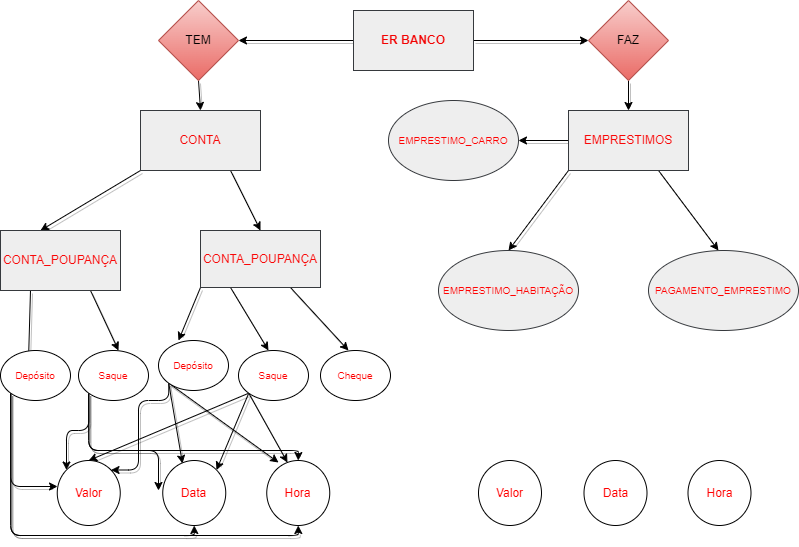

The diagram above was exported from draw.io. Its source (the exported page's mxGraphModel, read from the mxfile embedded in the PNG):
<mxGraphModel dx="832" dy="480" grid="1" gridSize="10" guides="1" tooltips="1" connect="1" arrows="1" fold="1" page="1" pageScale="1" pageWidth="850" pageHeight="1100" math="0" shadow="0">
  <root>
    <mxCell id="0" />
    <mxCell id="1" parent="0" />
    <mxCell id="12" style="edgeStyle=none;html=1;exitX=0;exitY=0.5;exitDx=0;exitDy=0;shadow=1;fontColor=#f90606;" edge="1" parent="1" source="2">
      <mxGeometry relative="1" as="geometry">
        <mxPoint x="250" y="50" as="targetPoint" />
      </mxGeometry>
    </mxCell>
    <mxCell id="17" style="edgeStyle=none;html=1;exitX=1;exitY=0.5;exitDx=0;exitDy=0;entryX=0;entryY=0.5;entryDx=0;entryDy=0;shadow=1;fontColor=#f90606;" edge="1" parent="1" source="2" target="16">
      <mxGeometry relative="1" as="geometry" />
    </mxCell>
    <mxCell id="2" value="&lt;font color=&quot;#f20202&quot;&gt;&lt;b&gt;ER BANCO&lt;/b&gt;&lt;/font&gt;" style="whiteSpace=wrap;html=1;fillColor=#eeeeee;strokeColor=#36393d;" vertex="1" parent="1">
      <mxGeometry x="365" y="20" width="120" height="60" as="geometry" />
    </mxCell>
    <mxCell id="6" style="edgeStyle=none;html=1;exitX=0;exitY=1;exitDx=0;exitDy=0;shadow=1;fontColor=#f70202;" edge="1" parent="1" source="5">
      <mxGeometry relative="1" as="geometry">
        <mxPoint x="52" y="240" as="targetPoint" />
      </mxGeometry>
    </mxCell>
    <mxCell id="9" style="edgeStyle=none;html=1;exitX=0.75;exitY=1;exitDx=0;exitDy=0;entryX=0.5;entryY=0;entryDx=0;entryDy=0;shadow=1;fontColor=#f90606;" edge="1" parent="1" source="5" target="8">
      <mxGeometry relative="1" as="geometry" />
    </mxCell>
    <mxCell id="5" value="&lt;font color=&quot;#f70202&quot;&gt;CONTA&lt;/font&gt;" style="whiteSpace=wrap;html=1;fillColor=#eeeeee;strokeColor=#36393d;" vertex="1" parent="1">
      <mxGeometry x="152" y="120" width="120" height="60" as="geometry" />
    </mxCell>
    <mxCell id="29" style="edgeStyle=none;html=1;exitX=0.75;exitY=1;exitDx=0;exitDy=0;shadow=1;fontColor=#FF0000;" edge="1" parent="1" source="7">
      <mxGeometry relative="1" as="geometry">
        <mxPoint x="130" y="360" as="targetPoint" />
      </mxGeometry>
    </mxCell>
    <mxCell id="32" style="edgeStyle=none;html=1;exitX=0.25;exitY=1;exitDx=0;exitDy=0;shadow=1;fontSize=10;fontColor=#FF0000;" edge="1" parent="1" source="7">
      <mxGeometry relative="1" as="geometry">
        <mxPoint x="40" y="370" as="targetPoint" />
      </mxGeometry>
    </mxCell>
    <mxCell id="7" value="&lt;font color=&quot;#f90606&quot;&gt;CONTA_POUPANÇA&lt;/font&gt;" style="whiteSpace=wrap;html=1;fillColor=#eeeeee;strokeColor=#36393d;" vertex="1" parent="1">
      <mxGeometry x="12" y="240" width="120" height="60" as="geometry" />
    </mxCell>
    <mxCell id="33" style="edgeStyle=none;html=1;exitX=0;exitY=1;exitDx=0;exitDy=0;shadow=1;fontSize=10;fontColor=#FF0000;" edge="1" parent="1" source="8">
      <mxGeometry relative="1" as="geometry">
        <mxPoint x="190" y="350" as="targetPoint" />
      </mxGeometry>
    </mxCell>
    <mxCell id="35" style="edgeStyle=none;html=1;exitX=0.25;exitY=1;exitDx=0;exitDy=0;shadow=1;fontSize=10;fontColor=#FF0000;" edge="1" parent="1" source="8">
      <mxGeometry relative="1" as="geometry">
        <mxPoint x="280" y="360" as="targetPoint" />
      </mxGeometry>
    </mxCell>
    <mxCell id="37" style="edgeStyle=none;html=1;exitX=0.75;exitY=1;exitDx=0;exitDy=0;shadow=1;fontSize=10;fontColor=#FF0000;" edge="1" parent="1" source="8">
      <mxGeometry relative="1" as="geometry">
        <mxPoint x="360" y="360" as="targetPoint" />
      </mxGeometry>
    </mxCell>
    <mxCell id="8" value="&lt;font color=&quot;#f90606&quot;&gt;CONTA_POUPANÇA&lt;/font&gt;" style="whiteSpace=wrap;html=1;fillColor=#eeeeee;strokeColor=#36393d;" vertex="1" parent="1">
      <mxGeometry x="212" y="240" width="120" height="57" as="geometry" />
    </mxCell>
    <mxCell id="21" value="" style="edgeStyle=none;html=1;shadow=1;fontColor=#f90606;" edge="1" parent="1" source="11" target="20">
      <mxGeometry relative="1" as="geometry" />
    </mxCell>
    <mxCell id="22" style="edgeStyle=none;html=1;exitX=0;exitY=1;exitDx=0;exitDy=0;shadow=1;fontColor=#FF0000;" edge="1" parent="1" source="11">
      <mxGeometry relative="1" as="geometry">
        <mxPoint x="520" y="260" as="targetPoint" />
      </mxGeometry>
    </mxCell>
    <mxCell id="24" style="edgeStyle=none;html=1;exitX=0.75;exitY=1;exitDx=0;exitDy=0;shadow=1;fontColor=#FF0000;" edge="1" parent="1" source="11">
      <mxGeometry relative="1" as="geometry">
        <mxPoint x="730" y="260" as="targetPoint" />
      </mxGeometry>
    </mxCell>
    <mxCell id="11" value="&lt;font color=&quot;#f90606&quot;&gt;EMPRESTIMOS&lt;/font&gt;" style="whiteSpace=wrap;html=1;fillColor=#eeeeee;strokeColor=#36393d;" vertex="1" parent="1">
      <mxGeometry x="580" y="120" width="120" height="60" as="geometry" />
    </mxCell>
    <mxCell id="14" style="edgeStyle=none;html=1;exitX=0.5;exitY=1;exitDx=0;exitDy=0;entryX=0.5;entryY=0;entryDx=0;entryDy=0;shadow=1;fontColor=#f90606;" edge="1" parent="1" source="13" target="5">
      <mxGeometry relative="1" as="geometry" />
    </mxCell>
    <mxCell id="13" value="TEM" style="rhombus;whiteSpace=wrap;html=1;fillColor=#f8cecc;strokeColor=#b85450;gradientColor=#ea6b66;" vertex="1" parent="1">
      <mxGeometry x="170" y="10" width="80" height="80" as="geometry" />
    </mxCell>
    <mxCell id="18" style="edgeStyle=none;html=1;exitX=0.5;exitY=1;exitDx=0;exitDy=0;entryX=0.5;entryY=0;entryDx=0;entryDy=0;shadow=1;fontColor=#f90606;" edge="1" parent="1" source="16" target="11">
      <mxGeometry relative="1" as="geometry" />
    </mxCell>
    <mxCell id="16" value="FAZ" style="rhombus;whiteSpace=wrap;html=1;fillColor=#f8cecc;strokeColor=#b85450;gradientColor=#ea6b66;" vertex="1" parent="1">
      <mxGeometry x="600" y="10" width="80" height="80" as="geometry" />
    </mxCell>
    <mxCell id="20" value="&lt;font style=&quot;font-size: 10px;&quot; color=&quot;#ff0000&quot;&gt;EMPRESTIMO_CARRO&lt;/font&gt;" style="ellipse;whiteSpace=wrap;html=1;fillColor=#eeeeee;strokeColor=#36393d;" vertex="1" parent="1">
      <mxGeometry x="400" y="110" width="130" height="80" as="geometry" />
    </mxCell>
    <mxCell id="23" value="&lt;font style=&quot;font-size: 10px;&quot; color=&quot;#ff0000&quot;&gt;EMPRESTIMO_HABITAÇÃO&lt;/font&gt;" style="ellipse;whiteSpace=wrap;html=1;fillColor=#eeeeee;strokeColor=#36393d;" vertex="1" parent="1">
      <mxGeometry x="450" y="260" width="140" height="80" as="geometry" />
    </mxCell>
    <mxCell id="25" value="&lt;font style=&quot;font-size: 10px;&quot; color=&quot;#ff0000&quot;&gt;PAGAMENTO_EMPRESTIMO&lt;/font&gt;" style="ellipse;whiteSpace=wrap;html=1;fillColor=#eeeeee;strokeColor=#36393d;" vertex="1" parent="1">
      <mxGeometry x="660" y="260" width="150" height="80" as="geometry" />
    </mxCell>
    <mxCell id="85" style="edgeStyle=orthogonalEdgeStyle;html=1;exitX=0;exitY=1;exitDx=0;exitDy=0;entryX=0;entryY=0;entryDx=0;entryDy=0;shadow=1;fontSize=10;fontColor=#FF0000;elbow=vertical;" edge="1" parent="1" source="30" target="39">
      <mxGeometry relative="1" as="geometry" />
    </mxCell>
    <mxCell id="86" style="edgeStyle=orthogonalEdgeStyle;html=1;exitX=0;exitY=1;exitDx=0;exitDy=0;shadow=1;fontSize=10;fontColor=#FF0000;elbow=vertical;" edge="1" parent="1" source="30">
      <mxGeometry relative="1" as="geometry">
        <mxPoint x="170" y="500" as="targetPoint" />
        <Array as="points">
          <mxPoint x="100" y="460" />
          <mxPoint x="170" y="460" />
        </Array>
      </mxGeometry>
    </mxCell>
    <mxCell id="87" style="edgeStyle=orthogonalEdgeStyle;html=1;exitX=0;exitY=1;exitDx=0;exitDy=0;shadow=1;fontSize=10;fontColor=#FF0000;elbow=vertical;" edge="1" parent="1" source="30" target="58">
      <mxGeometry relative="1" as="geometry">
        <Array as="points">
          <mxPoint x="100" y="460" />
          <mxPoint x="310" y="460" />
        </Array>
      </mxGeometry>
    </mxCell>
    <mxCell id="30" value="&lt;font style=&quot;font-size: 10px;&quot;&gt;Saque&lt;/font&gt;" style="ellipse;whiteSpace=wrap;html=1;fontColor=#FF0000;" vertex="1" parent="1">
      <mxGeometry x="90" y="360" width="70" height="50" as="geometry" />
    </mxCell>
    <mxCell id="82" style="edgeStyle=orthogonalEdgeStyle;html=1;exitX=0;exitY=1;exitDx=0;exitDy=0;shadow=1;fontSize=10;fontColor=#FF0000;elbow=vertical;entryX=0.004;entryY=0.4;entryDx=0;entryDy=0;entryPerimeter=0;" edge="1" parent="1" source="31" target="39">
      <mxGeometry relative="1" as="geometry">
        <mxPoint x="22" y="470" as="targetPoint" />
      </mxGeometry>
    </mxCell>
    <mxCell id="83" style="edgeStyle=orthogonalEdgeStyle;html=1;exitX=0;exitY=1;exitDx=0;exitDy=0;entryX=0.5;entryY=1;entryDx=0;entryDy=0;shadow=1;fontSize=10;fontColor=#FF0000;elbow=vertical;" edge="1" parent="1" source="31" target="57">
      <mxGeometry relative="1" as="geometry">
        <Array as="points">
          <mxPoint x="22" y="545" />
          <mxPoint x="206" y="545" />
        </Array>
      </mxGeometry>
    </mxCell>
    <mxCell id="84" style="edgeStyle=orthogonalEdgeStyle;html=1;exitX=0;exitY=1;exitDx=0;exitDy=0;entryX=0.5;entryY=1;entryDx=0;entryDy=0;shadow=1;fontSize=10;fontColor=#FF0000;elbow=vertical;" edge="1" parent="1" source="31" target="58">
      <mxGeometry relative="1" as="geometry">
        <Array as="points">
          <mxPoint x="22" y="545" />
          <mxPoint x="310" y="545" />
        </Array>
      </mxGeometry>
    </mxCell>
    <mxCell id="31" value="&lt;font style=&quot;font-size: 10px;&quot;&gt;Depósito&lt;/font&gt;" style="ellipse;whiteSpace=wrap;html=1;fontColor=#FF0000;" vertex="1" parent="1">
      <mxGeometry x="12" y="360" width="70" height="50" as="geometry" />
    </mxCell>
    <mxCell id="88" style="edgeStyle=orthogonalEdgeStyle;html=1;exitX=0;exitY=1;exitDx=0;exitDy=0;entryX=1;entryY=0;entryDx=0;entryDy=0;shadow=1;fontSize=10;fontColor=#FF0000;elbow=vertical;" edge="1" parent="1" source="34" target="39">
      <mxGeometry relative="1" as="geometry">
        <Array as="points">
          <mxPoint x="180" y="410" />
          <mxPoint x="150" y="410" />
          <mxPoint x="150" y="480" />
        </Array>
      </mxGeometry>
    </mxCell>
    <mxCell id="89" style="edgeStyle=none;html=1;exitX=0;exitY=1;exitDx=0;exitDy=0;entryX=0.313;entryY=0.046;entryDx=0;entryDy=0;entryPerimeter=0;shadow=1;fontSize=10;fontColor=#FF0000;elbow=vertical;" edge="1" parent="1" source="34" target="57">
      <mxGeometry relative="1" as="geometry" />
    </mxCell>
    <mxCell id="90" style="edgeStyle=none;html=1;exitX=0;exitY=1;exitDx=0;exitDy=0;entryX=0.187;entryY=0.031;entryDx=0;entryDy=0;entryPerimeter=0;shadow=1;fontSize=10;fontColor=#FF0000;elbow=vertical;" edge="1" parent="1" source="34" target="58">
      <mxGeometry relative="1" as="geometry" />
    </mxCell>
    <mxCell id="34" value="&lt;font style=&quot;font-size: 10px;&quot;&gt;Depósito&lt;/font&gt;" style="ellipse;whiteSpace=wrap;html=1;fontColor=#FF0000;" vertex="1" parent="1">
      <mxGeometry x="170" y="350" width="70" height="50" as="geometry" />
    </mxCell>
    <mxCell id="91" style="edgeStyle=none;html=1;exitX=0;exitY=1;exitDx=0;exitDy=0;entryX=0.5;entryY=0;entryDx=0;entryDy=0;shadow=1;fontSize=10;fontColor=#FF0000;elbow=vertical;" edge="1" parent="1" source="36" target="39">
      <mxGeometry relative="1" as="geometry" />
    </mxCell>
    <mxCell id="92" style="edgeStyle=none;html=1;exitX=0;exitY=1;exitDx=0;exitDy=0;entryX=1;entryY=0;entryDx=0;entryDy=0;shadow=1;fontSize=10;fontColor=#FF0000;elbow=vertical;" edge="1" parent="1" source="36" target="57">
      <mxGeometry relative="1" as="geometry" />
    </mxCell>
    <mxCell id="93" style="edgeStyle=none;html=1;exitX=0;exitY=1;exitDx=0;exitDy=0;entryX=0.329;entryY=0.031;entryDx=0;entryDy=0;entryPerimeter=0;shadow=1;fontSize=10;fontColor=#FF0000;elbow=vertical;" edge="1" parent="1" source="36" target="58">
      <mxGeometry relative="1" as="geometry" />
    </mxCell>
    <mxCell id="36" value="&lt;font style=&quot;font-size: 10px;&quot;&gt;Saque&lt;/font&gt;" style="ellipse;whiteSpace=wrap;html=1;fontColor=#FF0000;" vertex="1" parent="1">
      <mxGeometry x="250" y="360" width="70" height="50" as="geometry" />
    </mxCell>
    <mxCell id="38" value="&lt;font style=&quot;font-size: 10px;&quot;&gt;Cheque&lt;/font&gt;" style="ellipse;whiteSpace=wrap;html=1;fontColor=#FF0000;" vertex="1" parent="1">
      <mxGeometry x="332" y="360" width="70" height="50" as="geometry" />
    </mxCell>
    <mxCell id="39" value="Valor" style="ellipse;whiteSpace=wrap;html=1;fontColor=#FF0000;" vertex="1" parent="1">
      <mxGeometry x="68.75" y="470" width="63" height="65" as="geometry" />
    </mxCell>
    <mxCell id="57" value="Data" style="ellipse;whiteSpace=wrap;html=1;fontColor=#FF0000;" vertex="1" parent="1">
      <mxGeometry x="174.25" y="470" width="63" height="65" as="geometry" />
    </mxCell>
    <mxCell id="58" value="Hora" style="ellipse;whiteSpace=wrap;html=1;fontColor=#FF0000;" vertex="1" parent="1">
      <mxGeometry x="278.25" y="470" width="63" height="65" as="geometry" />
    </mxCell>
    <mxCell id="79" value="Valor" style="ellipse;whiteSpace=wrap;html=1;fontColor=#FF0000;" vertex="1" parent="1">
      <mxGeometry x="490" y="470" width="63" height="65" as="geometry" />
    </mxCell>
    <mxCell id="80" value="Data" style="ellipse;whiteSpace=wrap;html=1;fontColor=#FF0000;" vertex="1" parent="1">
      <mxGeometry x="595.5" y="470" width="63" height="65" as="geometry" />
    </mxCell>
    <mxCell id="81" value="Hora" style="ellipse;whiteSpace=wrap;html=1;fontColor=#FF0000;" vertex="1" parent="1">
      <mxGeometry x="699.5" y="470" width="63" height="65" as="geometry" />
    </mxCell>
  </root>
</mxGraphModel>